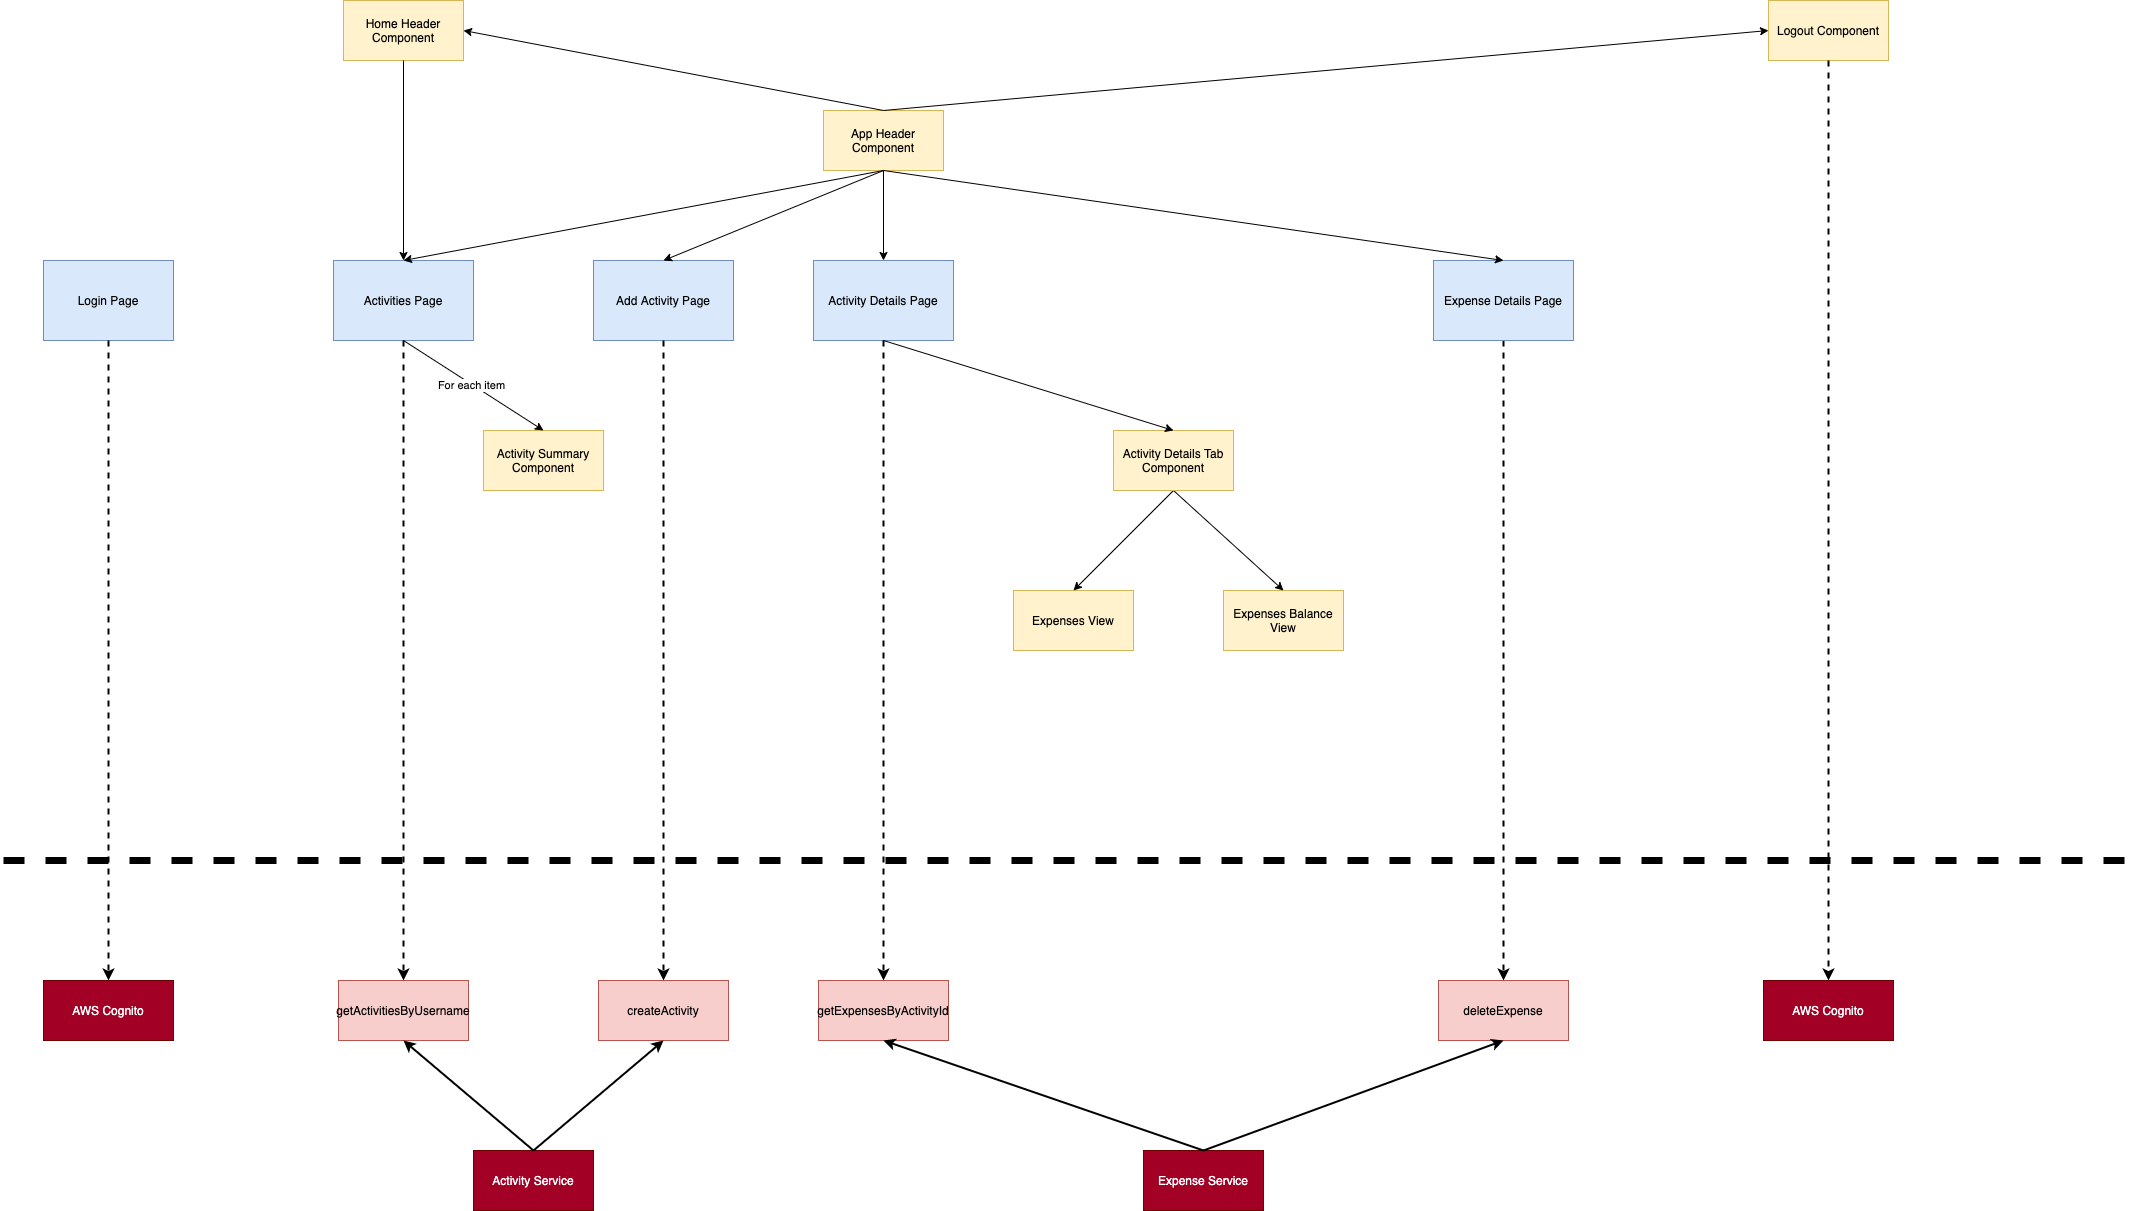

The diagram above was exported from draw.io. Its source (the exported page's mxGraphModel, read from the mxfile embedded in the PNG):
<mxGraphModel dx="3166" dy="1265" grid="1" gridSize="10" guides="1" tooltips="1" connect="1" arrows="1" fold="1" page="1" pageScale="1" pageWidth="1100" pageHeight="850" math="0" shadow="0">
  <root>
    <mxCell id="0" />
    <mxCell id="1" parent="0" />
    <mxCell id="jkbG0FGmUr5CrJLPi73x-1" value="Activities Page" style="rounded=0;whiteSpace=wrap;html=1;fillColor=#dae8fc;strokeColor=#6c8ebf;" parent="1" vertex="1">
      <mxGeometry x="10" y="320" width="140" height="80" as="geometry" />
    </mxCell>
    <mxCell id="jkbG0FGmUr5CrJLPi73x-2" value="Activity Details Page" style="rounded=0;whiteSpace=wrap;html=1;fillColor=#dae8fc;strokeColor=#6c8ebf;" parent="1" vertex="1">
      <mxGeometry x="490" y="320" width="140" height="80" as="geometry" />
    </mxCell>
    <mxCell id="jkbG0FGmUr5CrJLPi73x-3" value="Add Activity Page" style="rounded=0;whiteSpace=wrap;html=1;fillColor=#dae8fc;strokeColor=#6c8ebf;" parent="1" vertex="1">
      <mxGeometry x="270" y="320" width="140" height="80" as="geometry" />
    </mxCell>
    <mxCell id="jkbG0FGmUr5CrJLPi73x-4" value="Expenses View" style="rounded=0;whiteSpace=wrap;html=1;fillColor=#fff2cc;strokeColor=#d6b656;" parent="1" vertex="1">
      <mxGeometry x="690" y="650" width="120" height="60" as="geometry" />
    </mxCell>
    <mxCell id="jkbG0FGmUr5CrJLPi73x-5" value="Expenses Balance View" style="rounded=0;whiteSpace=wrap;html=1;fillColor=#fff2cc;strokeColor=#d6b656;" parent="1" vertex="1">
      <mxGeometry x="900" y="650" width="120" height="60" as="geometry" />
    </mxCell>
    <mxCell id="jkbG0FGmUr5CrJLPi73x-6" value="" style="endArrow=classic;html=1;exitX=0.5;exitY=1;exitDx=0;exitDy=0;entryX=0.5;entryY=0;entryDx=0;entryDy=0;" parent="1" source="jkbG0FGmUr5CrJLPi73x-9" target="jkbG0FGmUr5CrJLPi73x-4" edge="1">
      <mxGeometry width="50" height="50" relative="1" as="geometry">
        <mxPoint x="890" y="840" as="sourcePoint" />
        <mxPoint x="730" y="650" as="targetPoint" />
      </mxGeometry>
    </mxCell>
    <mxCell id="jkbG0FGmUr5CrJLPi73x-7" value="" style="endArrow=classic;html=1;exitX=0.5;exitY=1;exitDx=0;exitDy=0;entryX=0.5;entryY=0;entryDx=0;entryDy=0;" parent="1" source="jkbG0FGmUr5CrJLPi73x-9" target="jkbG0FGmUr5CrJLPi73x-5" edge="1">
      <mxGeometry width="50" height="50" relative="1" as="geometry">
        <mxPoint x="860" y="440" as="sourcePoint" />
        <mxPoint x="750" y="530" as="targetPoint" />
      </mxGeometry>
    </mxCell>
    <mxCell id="jkbG0FGmUr5CrJLPi73x-9" value="Activity Details Tab Component" style="rounded=0;whiteSpace=wrap;html=1;fillColor=#fff2cc;strokeColor=#d6b656;" parent="1" vertex="1">
      <mxGeometry x="790" y="490" width="120" height="60" as="geometry" />
    </mxCell>
    <mxCell id="jkbG0FGmUr5CrJLPi73x-11" value="" style="endArrow=classic;html=1;entryX=0.5;entryY=0;entryDx=0;entryDy=0;exitX=0.5;exitY=1;exitDx=0;exitDy=0;" parent="1" source="jkbG0FGmUr5CrJLPi73x-2" target="jkbG0FGmUr5CrJLPi73x-9" edge="1">
      <mxGeometry width="50" height="50" relative="1" as="geometry">
        <mxPoint x="670" y="810" as="sourcePoint" />
        <mxPoint x="720" y="760" as="targetPoint" />
      </mxGeometry>
    </mxCell>
    <mxCell id="jkbG0FGmUr5CrJLPi73x-12" value="App Header Component" style="rounded=0;whiteSpace=wrap;html=1;fillColor=#fff2cc;strokeColor=#d6b656;" parent="1" vertex="1">
      <mxGeometry x="500" y="170" width="120" height="60" as="geometry" />
    </mxCell>
    <mxCell id="jkbG0FGmUr5CrJLPi73x-13" value="Home Header Component" style="rounded=0;whiteSpace=wrap;html=1;fillColor=#fff2cc;strokeColor=#d6b656;" parent="1" vertex="1">
      <mxGeometry x="20" y="60" width="120" height="60" as="geometry" />
    </mxCell>
    <mxCell id="jkbG0FGmUr5CrJLPi73x-14" value="Logout Component" style="rounded=0;whiteSpace=wrap;html=1;fillColor=#fff2cc;strokeColor=#d6b656;" parent="1" vertex="1">
      <mxGeometry x="1445" y="60" width="120" height="60" as="geometry" />
    </mxCell>
    <mxCell id="jkbG0FGmUr5CrJLPi73x-15" value="" style="endArrow=classic;html=1;entryX=1;entryY=0.5;entryDx=0;entryDy=0;exitX=0.5;exitY=0;exitDx=0;exitDy=0;" parent="1" source="jkbG0FGmUr5CrJLPi73x-12" target="jkbG0FGmUr5CrJLPi73x-13" edge="1">
      <mxGeometry width="50" height="50" relative="1" as="geometry">
        <mxPoint x="550" y="190" as="sourcePoint" />
        <mxPoint x="560" y="270" as="targetPoint" />
      </mxGeometry>
    </mxCell>
    <mxCell id="jkbG0FGmUr5CrJLPi73x-16" value="" style="endArrow=classic;html=1;entryX=0;entryY=0.5;entryDx=0;entryDy=0;exitX=0.5;exitY=0;exitDx=0;exitDy=0;" parent="1" source="jkbG0FGmUr5CrJLPi73x-12" target="jkbG0FGmUr5CrJLPi73x-14" edge="1">
      <mxGeometry width="50" height="50" relative="1" as="geometry">
        <mxPoint x="570" y="140" as="sourcePoint" />
        <mxPoint x="410" y="170" as="targetPoint" />
      </mxGeometry>
    </mxCell>
    <mxCell id="jkbG0FGmUr5CrJLPi73x-17" value="" style="endArrow=classic;html=1;entryX=0.5;entryY=0;entryDx=0;entryDy=0;exitX=0.5;exitY=1;exitDx=0;exitDy=0;" parent="1" source="jkbG0FGmUr5CrJLPi73x-12" target="jkbG0FGmUr5CrJLPi73x-2" edge="1">
      <mxGeometry width="50" height="50" relative="1" as="geometry">
        <mxPoint x="690" y="590" as="sourcePoint" />
        <mxPoint x="740" y="540" as="targetPoint" />
      </mxGeometry>
    </mxCell>
    <mxCell id="jkbG0FGmUr5CrJLPi73x-18" value="" style="endArrow=classic;html=1;entryX=0.5;entryY=0;entryDx=0;entryDy=0;exitX=0.5;exitY=1;exitDx=0;exitDy=0;" parent="1" source="jkbG0FGmUr5CrJLPi73x-12" target="jkbG0FGmUr5CrJLPi73x-3" edge="1">
      <mxGeometry width="50" height="50" relative="1" as="geometry">
        <mxPoint x="690" y="590" as="sourcePoint" />
        <mxPoint x="740" y="540" as="targetPoint" />
      </mxGeometry>
    </mxCell>
    <mxCell id="jkbG0FGmUr5CrJLPi73x-19" value="" style="endArrow=classic;html=1;entryX=0.5;entryY=0;entryDx=0;entryDy=0;exitX=0.5;exitY=1;exitDx=0;exitDy=0;" parent="1" source="jkbG0FGmUr5CrJLPi73x-12" target="jkbG0FGmUr5CrJLPi73x-1" edge="1">
      <mxGeometry width="50" height="50" relative="1" as="geometry">
        <mxPoint x="570" y="240" as="sourcePoint" />
        <mxPoint x="960" y="330" as="targetPoint" />
      </mxGeometry>
    </mxCell>
    <mxCell id="jkbG0FGmUr5CrJLPi73x-20" value="Activity Summary Component" style="rounded=0;whiteSpace=wrap;html=1;fillColor=#fff2cc;strokeColor=#d6b656;" parent="1" vertex="1">
      <mxGeometry x="160" y="490" width="120" height="60" as="geometry" />
    </mxCell>
    <mxCell id="jkbG0FGmUr5CrJLPi73x-21" value="" style="endArrow=classic;html=1;entryX=0.5;entryY=0;entryDx=0;entryDy=0;exitX=0.5;exitY=1;exitDx=0;exitDy=0;" parent="1" source="jkbG0FGmUr5CrJLPi73x-1" target="jkbG0FGmUr5CrJLPi73x-20" edge="1">
      <mxGeometry width="50" height="50" relative="1" as="geometry">
        <mxPoint x="220" y="480" as="sourcePoint" />
        <mxPoint x="270" y="430" as="targetPoint" />
      </mxGeometry>
    </mxCell>
    <mxCell id="jkbG0FGmUr5CrJLPi73x-22" value="For each item" style="edgeLabel;html=1;align=center;verticalAlign=middle;resizable=0;points=[];" parent="jkbG0FGmUr5CrJLPi73x-21" vertex="1" connectable="0">
      <mxGeometry x="-0.0222" y="-1" relative="1" as="geometry">
        <mxPoint as="offset" />
      </mxGeometry>
    </mxCell>
    <mxCell id="jkbG0FGmUr5CrJLPi73x-26" value="Login Page" style="rounded=0;whiteSpace=wrap;html=1;fillColor=#dae8fc;strokeColor=#6c8ebf;" parent="1" vertex="1">
      <mxGeometry x="-280" y="320" width="130" height="80" as="geometry" />
    </mxCell>
    <mxCell id="jkbG0FGmUr5CrJLPi73x-28" value="AWS Cognito" style="rounded=0;whiteSpace=wrap;html=1;fillColor=#a20025;strokeColor=#6F0000;fontColor=#ffffff;" parent="1" vertex="1">
      <mxGeometry x="-280" y="1040" width="130" height="60" as="geometry" />
    </mxCell>
    <mxCell id="jkbG0FGmUr5CrJLPi73x-29" value="getActivitiesByUsername" style="rounded=0;whiteSpace=wrap;html=1;fillColor=#f8cecc;strokeColor=#b85450;" parent="1" vertex="1">
      <mxGeometry x="15" y="1040" width="130" height="60" as="geometry" />
    </mxCell>
    <mxCell id="jkbG0FGmUr5CrJLPi73x-30" value="getExpensesByActivityId" style="rounded=0;whiteSpace=wrap;html=1;fillColor=#f8cecc;strokeColor=#b85450;" parent="1" vertex="1">
      <mxGeometry x="495" y="1040" width="130" height="60" as="geometry" />
    </mxCell>
    <mxCell id="jkbG0FGmUr5CrJLPi73x-31" value="createActivity" style="rounded=0;whiteSpace=wrap;html=1;fillColor=#f8cecc;strokeColor=#b85450;" parent="1" vertex="1">
      <mxGeometry x="275" y="1040" width="130" height="60" as="geometry" />
    </mxCell>
    <mxCell id="jkbG0FGmUr5CrJLPi73x-32" value="" style="endArrow=classic;html=1;entryX=0.5;entryY=0;entryDx=0;entryDy=0;exitX=0.5;exitY=1;exitDx=0;exitDy=0;" parent="1" source="jkbG0FGmUr5CrJLPi73x-13" target="jkbG0FGmUr5CrJLPi73x-1" edge="1">
      <mxGeometry width="50" height="50" relative="1" as="geometry">
        <mxPoint x="80" y="260" as="sourcePoint" />
        <mxPoint x="130" y="210" as="targetPoint" />
      </mxGeometry>
    </mxCell>
    <mxCell id="jkbG0FGmUr5CrJLPi73x-33" value="AWS Cognito" style="rounded=0;whiteSpace=wrap;html=1;fillColor=#a20025;strokeColor=#6F0000;fontColor=#ffffff;" parent="1" vertex="1">
      <mxGeometry x="1440" y="1040" width="130" height="60" as="geometry" />
    </mxCell>
    <mxCell id="jkbG0FGmUr5CrJLPi73x-35" value="" style="endArrow=classic;html=1;dashed=1;entryX=0.5;entryY=0;entryDx=0;entryDy=0;exitX=0.5;exitY=1;exitDx=0;exitDy=0;strokeWidth=2;" parent="1" source="jkbG0FGmUr5CrJLPi73x-14" target="jkbG0FGmUr5CrJLPi73x-33" edge="1">
      <mxGeometry width="50" height="50" relative="1" as="geometry">
        <mxPoint x="1805" y="210" as="sourcePoint" />
        <mxPoint x="1855" y="160" as="targetPoint" />
      </mxGeometry>
    </mxCell>
    <mxCell id="jkbG0FGmUr5CrJLPi73x-36" value="" style="endArrow=classic;html=1;dashed=1;entryX=0.5;entryY=0;entryDx=0;entryDy=0;exitX=0.5;exitY=1;exitDx=0;exitDy=0;strokeWidth=2;" parent="1" source="jkbG0FGmUr5CrJLPi73x-26" target="jkbG0FGmUr5CrJLPi73x-28" edge="1">
      <mxGeometry width="50" height="50" relative="1" as="geometry">
        <mxPoint x="-215.5" y="100" as="sourcePoint" />
        <mxPoint x="-215.5" y="930" as="targetPoint" />
      </mxGeometry>
    </mxCell>
    <mxCell id="jkbG0FGmUr5CrJLPi73x-37" value="" style="endArrow=classic;html=1;dashed=1;entryX=0.5;entryY=0;entryDx=0;entryDy=0;exitX=0.5;exitY=1;exitDx=0;exitDy=0;strokeWidth=2;" parent="1" source="jkbG0FGmUr5CrJLPi73x-1" target="jkbG0FGmUr5CrJLPi73x-29" edge="1">
      <mxGeometry width="50" height="50" relative="1" as="geometry">
        <mxPoint x="10" y="400" as="sourcePoint" />
        <mxPoint x="10" y="940" as="targetPoint" />
      </mxGeometry>
    </mxCell>
    <mxCell id="jkbG0FGmUr5CrJLPi73x-38" value="" style="endArrow=classic;html=1;dashed=1;entryX=0.5;entryY=0;entryDx=0;entryDy=0;exitX=0.5;exitY=1;exitDx=0;exitDy=0;strokeWidth=2;" parent="1" source="jkbG0FGmUr5CrJLPi73x-3" target="jkbG0FGmUr5CrJLPi73x-31" edge="1">
      <mxGeometry width="50" height="50" relative="1" as="geometry">
        <mxPoint x="1120" y="300" as="sourcePoint" />
        <mxPoint x="1120" y="840" as="targetPoint" />
      </mxGeometry>
    </mxCell>
    <mxCell id="jkbG0FGmUr5CrJLPi73x-39" value="" style="endArrow=classic;html=1;dashed=1;entryX=0.5;entryY=0;entryDx=0;entryDy=0;exitX=0.5;exitY=1;exitDx=0;exitDy=0;strokeWidth=2;" parent="1" source="jkbG0FGmUr5CrJLPi73x-2" target="jkbG0FGmUr5CrJLPi73x-30" edge="1">
      <mxGeometry width="50" height="50" relative="1" as="geometry">
        <mxPoint x="180" y="410" as="sourcePoint" />
        <mxPoint x="180" y="950" as="targetPoint" />
      </mxGeometry>
    </mxCell>
    <mxCell id="jkbG0FGmUr5CrJLPi73x-42" value="" style="endArrow=none;dashed=1;html=1;strokeWidth=7;" parent="1" edge="1">
      <mxGeometry width="50" height="50" relative="1" as="geometry">
        <mxPoint x="-320" y="920" as="sourcePoint" />
        <mxPoint x="1810" y="920" as="targetPoint" />
      </mxGeometry>
    </mxCell>
    <mxCell id="jkbG0FGmUr5CrJLPi73x-43" value="deleteExpense" style="rounded=0;whiteSpace=wrap;html=1;fillColor=#f8cecc;strokeColor=#b85450;" parent="1" vertex="1">
      <mxGeometry x="1115" y="1040" width="130" height="60" as="geometry" />
    </mxCell>
    <mxCell id="jkbG0FGmUr5CrJLPi73x-44" value="" style="endArrow=classic;html=1;dashed=1;entryX=0.5;entryY=0;entryDx=0;entryDy=0;strokeWidth=2;exitX=0.5;exitY=1;exitDx=0;exitDy=0;" parent="1" source="cszNEllKiK4vaeG2FPme-2" target="jkbG0FGmUr5CrJLPi73x-43" edge="1">
      <mxGeometry width="50" height="50" relative="1" as="geometry">
        <mxPoint x="605" y="950" as="sourcePoint" />
        <mxPoint x="425" y="1050" as="targetPoint" />
      </mxGeometry>
    </mxCell>
    <mxCell id="jkbG0FGmUr5CrJLPi73x-45" value="Activity Service&lt;span style=&quot;color: rgba(0 , 0 , 0 , 0) ; font-family: monospace ; font-size: 0px&quot;&gt;%3CmxGraphModel%3E%3Croot%3E%3CmxCell%20id%3D%220%22%2F%3E%3CmxCell%20id%3D%221%22%20parent%3D%220%22%2F%3E%3CmxCell%20id%3D%222%22%20value%3D%22%22%20style%3D%22endArrow%3Dclassic%3Bhtml%3D1%3Bdashed%3D1%3BentryX%3D0.5%3BentryY%3D0%3BentryDx%3D0%3BentryDy%3D0%3BexitX%3D0.5%3BexitY%3D1%3BexitDx%3D0%3BexitDy%3D0%3BstrokeWidth%3D2%3B%22%20edge%3D%221%22%20parent%3D%221%22%3E%3CmxGeometry%20width%3D%2250%22%20height%3D%2250%22%20relative%3D%221%22%20as%3D%22geometry%22%3E%3CmxPoint%20x%3D%22560%22%20y%3D%22400%22%20as%3D%22sourcePoint%22%2F%3E%3CmxPoint%20x%3D%22560%22%20y%3D%221040%22%20as%3D%22targetPoint%22%2F%3E%3C%2FmxGeometry%3E%3C%2FmxCell%3E%3C%2Froot%3E%3C%2FmxGraphModel%3E&lt;/span&gt;" style="rounded=0;whiteSpace=wrap;html=1;fillColor=#a20025;strokeColor=#6F0000;fontColor=#ffffff;" parent="1" vertex="1">
      <mxGeometry x="150" y="1210" width="120" height="60" as="geometry" />
    </mxCell>
    <mxCell id="jkbG0FGmUr5CrJLPi73x-46" value="Expense Service&lt;span style=&quot;color: rgba(0 , 0 , 0 , 0) ; font-family: monospace ; font-size: 0px&quot;&gt;%3CmxGraphModel%3E%3Croot%3E%3CmxCell%20id%3D%220%22%2F%3E%3CmxCell%20id%3D%221%22%20parent%3D%220%22%2F%3E%3CmxCell%20id%3D%222%22%20value%3D%22%22%20style%3D%22endArrow%3Dclassic%3Bhtml%3D1%3Bdashed%3D1%3BentryX%3D0.5%3BentryY%3D0%3BentryDx%3D0%3BentryDy%3D0%3BexitX%3D0.5%3BexitY%3D1%3BexitDx%3D0%3BexitDy%3D0%3BstrokeWidth%3D2%3B%22%20edge%3D%221%22%20parent%3D%221%22%3E%3CmxGeometry%20width%3D%2250%22%20height%3D%2250%22%20relative%3D%221%22%20as%3D%22geometry%22%3E%3CmxPoint%20x%3D%22560%22%20y%3D%22400%22%20as%3D%22sourcePoint%22%2F%3E%3CmxPoint%20x%3D%22560%22%20y%3D%221040%22%20as%3D%22targetPoint%22%2F%3E%3C%2FmxGeometry%3E%3C%2FmxCell%3E%3C%2Froot%3E%3C%2FmxGraphModel%3E&lt;/span&gt;" style="rounded=0;whiteSpace=wrap;html=1;fillColor=#a20025;strokeColor=#6F0000;fontColor=#ffffff;" parent="1" vertex="1">
      <mxGeometry x="820" y="1210" width="120" height="60" as="geometry" />
    </mxCell>
    <mxCell id="jkbG0FGmUr5CrJLPi73x-48" value="" style="endArrow=classic;html=1;strokeWidth=2;entryX=0.5;entryY=1;entryDx=0;entryDy=0;exitX=0.5;exitY=0;exitDx=0;exitDy=0;" parent="1" source="jkbG0FGmUr5CrJLPi73x-45" target="jkbG0FGmUr5CrJLPi73x-31" edge="1">
      <mxGeometry width="50" height="50" relative="1" as="geometry">
        <mxPoint x="400" y="1210" as="sourcePoint" />
        <mxPoint x="210" y="1180" as="targetPoint" />
      </mxGeometry>
    </mxCell>
    <mxCell id="jkbG0FGmUr5CrJLPi73x-49" value="" style="endArrow=classic;html=1;strokeWidth=2;entryX=0.5;entryY=1;entryDx=0;entryDy=0;exitX=0.5;exitY=0;exitDx=0;exitDy=0;" parent="1" source="jkbG0FGmUr5CrJLPi73x-45" target="jkbG0FGmUr5CrJLPi73x-29" edge="1">
      <mxGeometry width="50" height="50" relative="1" as="geometry">
        <mxPoint x="-100" y="1290" as="sourcePoint" />
        <mxPoint x="230" y="1200" as="targetPoint" />
        <Array as="points">
          <mxPoint x="80" y="1100" />
        </Array>
      </mxGeometry>
    </mxCell>
    <mxCell id="jkbG0FGmUr5CrJLPi73x-50" value="" style="endArrow=classic;html=1;strokeWidth=2;entryX=0.5;entryY=1;entryDx=0;entryDy=0;exitX=0.5;exitY=0;exitDx=0;exitDy=0;" parent="1" source="jkbG0FGmUr5CrJLPi73x-46" target="jkbG0FGmUr5CrJLPi73x-30" edge="1">
      <mxGeometry width="50" height="50" relative="1" as="geometry">
        <mxPoint x="460" y="1250" as="sourcePoint" />
        <mxPoint x="370" y="1280" as="targetPoint" />
      </mxGeometry>
    </mxCell>
    <mxCell id="jkbG0FGmUr5CrJLPi73x-51" value="" style="endArrow=classic;html=1;strokeWidth=2;entryX=0.5;entryY=1;entryDx=0;entryDy=0;exitX=0.5;exitY=0;exitDx=0;exitDy=0;" parent="1" source="jkbG0FGmUr5CrJLPi73x-46" target="jkbG0FGmUr5CrJLPi73x-43" edge="1">
      <mxGeometry width="50" height="50" relative="1" as="geometry">
        <mxPoint x="820" y="1240" as="sourcePoint" />
        <mxPoint x="670" y="1200" as="targetPoint" />
      </mxGeometry>
    </mxCell>
    <mxCell id="cszNEllKiK4vaeG2FPme-2" value="Expense Details Page" style="rounded=0;whiteSpace=wrap;html=1;fillColor=#dae8fc;strokeColor=#6c8ebf;" vertex="1" parent="1">
      <mxGeometry x="1110" y="320" width="140" height="80" as="geometry" />
    </mxCell>
    <mxCell id="cszNEllKiK4vaeG2FPme-3" value="" style="endArrow=classic;html=1;entryX=0.5;entryY=0;entryDx=0;entryDy=0;exitX=0.5;exitY=1;exitDx=0;exitDy=0;" edge="1" parent="1" source="jkbG0FGmUr5CrJLPi73x-12" target="cszNEllKiK4vaeG2FPme-2">
      <mxGeometry width="50" height="50" relative="1" as="geometry">
        <mxPoint x="570" y="240" as="sourcePoint" />
        <mxPoint x="570" y="330" as="targetPoint" />
      </mxGeometry>
    </mxCell>
  </root>
</mxGraphModel>